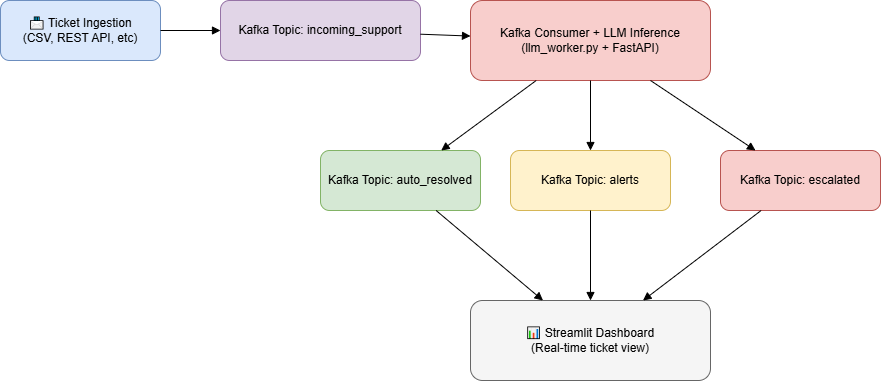

The diagram above was exported from draw.io. Its source (the exported page's mxGraphModel, read from the mxfile embedded in the PNG):
<mxGraphModel dx="1028" dy="619" grid="1" gridSize="10" guides="1" tooltips="1" connect="1" arrows="1" fold="1" page="1" pageScale="1" pageWidth="827" pageHeight="1169" math="0" shadow="0">
  <root>
    <mxCell id="0" />
    <mxCell id="1" parent="0" />
    <mxCell id="ingest" value="📨 Ticket Ingestion&#10;(CSV, REST API, etc)" style="rounded=1;whiteSpace=wrap;html=1;fillColor=#dae8fc;strokeColor=#6c8ebf;" parent="1" vertex="1">
      <mxGeometry x="80" y="100" width="160" height="60" as="geometry" />
    </mxCell>
    <mxCell id="incoming_support" value="Kafka Topic: incoming_support" style="rounded=1;whiteSpace=wrap;html=1;fillColor=#e1d5e7;strokeColor=#9673a6;" parent="1" vertex="1">
      <mxGeometry x="300" y="100" width="200" height="60" as="geometry" />
    </mxCell>
    <mxCell id="llm_worker" value="Kafka Consumer + LLM Inference&#10;(llm_worker.py + FastAPI)" style="rounded=1;whiteSpace=wrap;html=1;fillColor=#f8cecc;strokeColor=#b85450;" parent="1" vertex="1">
      <mxGeometry x="550" y="100" width="240" height="80" as="geometry" />
    </mxCell>
    <mxCell id="arrow1" style="endArrow=block;html=1;" parent="1" source="ingest" target="incoming_support" edge="1">
      <mxGeometry relative="1" as="geometry" />
    </mxCell>
    <mxCell id="arrow2" style="endArrow=block;html=1;" parent="1" source="incoming_support" target="llm_worker" edge="1">
      <mxGeometry relative="1" as="geometry" />
    </mxCell>
    <mxCell id="auto_resolved" value="Kafka Topic: auto_resolved" style="rounded=1;whiteSpace=wrap;html=1;fillColor=#d5e8d4;strokeColor=#82b366;" parent="1" vertex="1">
      <mxGeometry x="400" y="250" width="160" height="60" as="geometry" />
    </mxCell>
    <mxCell id="alerts" value="Kafka Topic: alerts" style="rounded=1;whiteSpace=wrap;html=1;fillColor=#fff2cc;strokeColor=#d6b656;" parent="1" vertex="1">
      <mxGeometry x="590" y="250" width="160" height="60" as="geometry" />
    </mxCell>
    <mxCell id="escalated" value="Kafka Topic: escalated" style="rounded=1;whiteSpace=wrap;html=1;fillColor=#f8cecc;strokeColor=#b85450;" parent="1" vertex="1">
      <mxGeometry x="800" y="250" width="160" height="60" as="geometry" />
    </mxCell>
    <mxCell id="arrow3" style="endArrow=block;html=1;" parent="1" source="llm_worker" target="auto_resolved" edge="1">
      <mxGeometry relative="1" as="geometry" />
    </mxCell>
    <mxCell id="arrow4" style="endArrow=block;html=1;" parent="1" source="llm_worker" target="alerts" edge="1">
      <mxGeometry relative="1" as="geometry" />
    </mxCell>
    <mxCell id="arrow5" style="endArrow=block;html=1;" parent="1" source="llm_worker" target="escalated" edge="1">
      <mxGeometry relative="1" as="geometry" />
    </mxCell>
    <mxCell id="dashboard" value="📊 Streamlit Dashboard&#10;(Real-time ticket view)" style="rounded=1;whiteSpace=wrap;html=1;fillColor=#f5f5f5;strokeColor=#666666;" parent="1" vertex="1">
      <mxGeometry x="550" y="400" width="240" height="80" as="geometry" />
    </mxCell>
    <mxCell id="arrow6" style="endArrow=block;html=1;" parent="1" source="auto_resolved" target="dashboard" edge="1">
      <mxGeometry relative="1" as="geometry" />
    </mxCell>
    <mxCell id="arrow7" style="endArrow=block;html=1;" parent="1" source="alerts" target="dashboard" edge="1">
      <mxGeometry relative="1" as="geometry" />
    </mxCell>
    <mxCell id="arrow8" style="endArrow=block;html=1;" parent="1" source="escalated" target="dashboard" edge="1">
      <mxGeometry relative="1" as="geometry" />
    </mxCell>
  </root>
</mxGraphModel>